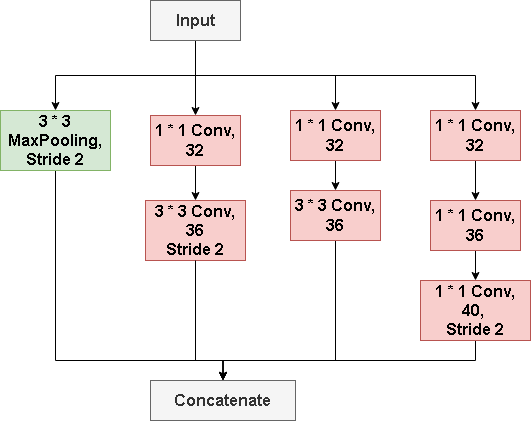

The diagram above was exported from draw.io. Its source (the exported page's mxGraphModel, read from the mxfile embedded in the PNG):
<mxGraphModel dx="2620" dy="933" grid="1" gridSize="10" guides="1" tooltips="1" connect="1" arrows="1" fold="1" page="1" pageScale="1" pageWidth="827" pageHeight="1169" math="0" shadow="0">
  <root>
    <mxCell id="0" />
    <mxCell id="1" parent="0" />
    <mxCell id="RBVPOrrxZNEzKab3p2Ck-3" style="edgeStyle=orthogonalEdgeStyle;rounded=0;orthogonalLoop=1;jettySize=auto;html=1;exitX=0.5;exitY=1;exitDx=0;exitDy=0;entryX=0.5;entryY=0;entryDx=0;entryDy=0;" edge="1" parent="1" source="RBVPOrrxZNEzKab3p2Ck-1" target="RBVPOrrxZNEzKab3p2Ck-2">
      <mxGeometry relative="1" as="geometry" />
    </mxCell>
    <mxCell id="RBVPOrrxZNEzKab3p2Ck-5" style="edgeStyle=orthogonalEdgeStyle;rounded=0;orthogonalLoop=1;jettySize=auto;html=1;exitX=0.5;exitY=1;exitDx=0;exitDy=0;entryX=0.5;entryY=0;entryDx=0;entryDy=0;" edge="1" parent="1" source="RBVPOrrxZNEzKab3p2Ck-1" target="RBVPOrrxZNEzKab3p2Ck-4">
      <mxGeometry relative="1" as="geometry" />
    </mxCell>
    <mxCell id="RBVPOrrxZNEzKab3p2Ck-9" style="edgeStyle=orthogonalEdgeStyle;rounded=0;orthogonalLoop=1;jettySize=auto;html=1;exitX=0.5;exitY=1;exitDx=0;exitDy=0;entryX=0.5;entryY=0;entryDx=0;entryDy=0;" edge="1" parent="1" source="RBVPOrrxZNEzKab3p2Ck-1" target="RBVPOrrxZNEzKab3p2Ck-8">
      <mxGeometry relative="1" as="geometry" />
    </mxCell>
    <mxCell id="RBVPOrrxZNEzKab3p2Ck-13" style="edgeStyle=orthogonalEdgeStyle;rounded=0;orthogonalLoop=1;jettySize=auto;html=1;exitX=0.5;exitY=1;exitDx=0;exitDy=0;entryX=0.5;entryY=0;entryDx=0;entryDy=0;" edge="1" parent="1" source="RBVPOrrxZNEzKab3p2Ck-1" target="RBVPOrrxZNEzKab3p2Ck-12">
      <mxGeometry relative="1" as="geometry" />
    </mxCell>
    <mxCell id="RBVPOrrxZNEzKab3p2Ck-1" value="&lt;b&gt;&lt;font style=&quot;font-size: 16px;&quot;&gt;Input&lt;/font&gt;&lt;/b&gt;" style="rounded=0;whiteSpace=wrap;html=1;fillColor=#f5f5f5;fontColor=#333333;strokeColor=#666666;" vertex="1" parent="1">
      <mxGeometry x="120" y="60" width="90" height="40" as="geometry" />
    </mxCell>
    <mxCell id="RBVPOrrxZNEzKab3p2Ck-20" style="edgeStyle=orthogonalEdgeStyle;rounded=0;orthogonalLoop=1;jettySize=auto;html=1;exitX=0.5;exitY=1;exitDx=0;exitDy=0;entryX=0.5;entryY=0;entryDx=0;entryDy=0;" edge="1" parent="1" source="RBVPOrrxZNEzKab3p2Ck-2" target="RBVPOrrxZNEzKab3p2Ck-19">
      <mxGeometry relative="1" as="geometry">
        <Array as="points">
          <mxPoint x="25" y="420" />
          <mxPoint x="193" y="420" />
        </Array>
      </mxGeometry>
    </mxCell>
    <mxCell id="RBVPOrrxZNEzKab3p2Ck-2" value="&lt;b&gt;&lt;font style=&quot;font-size: 16px;&quot;&gt;3 * 3 MaxPooling, Stride 2&lt;/font&gt;&lt;/b&gt;" style="rounded=0;whiteSpace=wrap;html=1;fillColor=#d5e8d4;strokeColor=#82b366;" vertex="1" parent="1">
      <mxGeometry x="-30" y="170" width="110" height="60" as="geometry" />
    </mxCell>
    <mxCell id="RBVPOrrxZNEzKab3p2Ck-7" value="" style="edgeStyle=orthogonalEdgeStyle;rounded=0;orthogonalLoop=1;jettySize=auto;html=1;" edge="1" parent="1" source="RBVPOrrxZNEzKab3p2Ck-4" target="RBVPOrrxZNEzKab3p2Ck-6">
      <mxGeometry relative="1" as="geometry" />
    </mxCell>
    <mxCell id="RBVPOrrxZNEzKab3p2Ck-4" value="&lt;span style=&quot;font-size: 16px;&quot;&gt;&lt;b&gt;1 * 1 Conv, 32&lt;/b&gt;&lt;/span&gt;" style="rounded=0;whiteSpace=wrap;html=1;fillColor=#f8cecc;strokeColor=#b85450;" vertex="1" parent="1">
      <mxGeometry x="120" y="175" width="90" height="50" as="geometry" />
    </mxCell>
    <mxCell id="RBVPOrrxZNEzKab3p2Ck-6" value="&lt;span style=&quot;font-size: 16px;&quot;&gt;&lt;b&gt;3 * 3 Conv, 36&lt;/b&gt;&lt;/span&gt;&lt;div&gt;&lt;span style=&quot;font-size: 16px;&quot;&gt;&lt;b&gt;Stride 2&lt;/b&gt;&lt;/span&gt;&lt;/div&gt;" style="rounded=0;whiteSpace=wrap;html=1;fillColor=#f8cecc;strokeColor=#b85450;" vertex="1" parent="1">
      <mxGeometry x="115" y="260" width="100" height="60" as="geometry" />
    </mxCell>
    <mxCell id="RBVPOrrxZNEzKab3p2Ck-11" value="" style="edgeStyle=orthogonalEdgeStyle;rounded=0;orthogonalLoop=1;jettySize=auto;html=1;" edge="1" parent="1" source="RBVPOrrxZNEzKab3p2Ck-8" target="RBVPOrrxZNEzKab3p2Ck-10">
      <mxGeometry relative="1" as="geometry" />
    </mxCell>
    <mxCell id="RBVPOrrxZNEzKab3p2Ck-8" value="&lt;span style=&quot;font-size: 16px;&quot;&gt;&lt;b&gt;1 * 1 Conv, 32&lt;/b&gt;&lt;/span&gt;" style="rounded=0;whiteSpace=wrap;html=1;fillColor=#f8cecc;strokeColor=#b85450;" vertex="1" parent="1">
      <mxGeometry x="260" y="170" width="90" height="50" as="geometry" />
    </mxCell>
    <mxCell id="RBVPOrrxZNEzKab3p2Ck-22" style="edgeStyle=orthogonalEdgeStyle;rounded=0;orthogonalLoop=1;jettySize=auto;html=1;exitX=0.5;exitY=1;exitDx=0;exitDy=0;entryX=0.5;entryY=0;entryDx=0;entryDy=0;" edge="1" parent="1" source="RBVPOrrxZNEzKab3p2Ck-10" target="RBVPOrrxZNEzKab3p2Ck-19">
      <mxGeometry relative="1" as="geometry">
        <Array as="points">
          <mxPoint x="305" y="420" />
          <mxPoint x="193" y="420" />
        </Array>
      </mxGeometry>
    </mxCell>
    <mxCell id="RBVPOrrxZNEzKab3p2Ck-10" value="&lt;span style=&quot;font-size: 16px;&quot;&gt;&lt;b&gt;3 * 3 Conv, 36&lt;/b&gt;&lt;/span&gt;" style="rounded=0;whiteSpace=wrap;html=1;fillColor=#f8cecc;strokeColor=#b85450;" vertex="1" parent="1">
      <mxGeometry x="260" y="250" width="90" height="50" as="geometry" />
    </mxCell>
    <mxCell id="RBVPOrrxZNEzKab3p2Ck-15" value="" style="edgeStyle=orthogonalEdgeStyle;rounded=0;orthogonalLoop=1;jettySize=auto;html=1;" edge="1" parent="1" source="RBVPOrrxZNEzKab3p2Ck-12" target="RBVPOrrxZNEzKab3p2Ck-14">
      <mxGeometry relative="1" as="geometry" />
    </mxCell>
    <mxCell id="RBVPOrrxZNEzKab3p2Ck-12" value="&lt;span style=&quot;font-size: 16px;&quot;&gt;&lt;b&gt;1 * 1 Conv, 32&lt;/b&gt;&lt;/span&gt;" style="rounded=0;whiteSpace=wrap;html=1;fillColor=#f8cecc;strokeColor=#b85450;" vertex="1" parent="1">
      <mxGeometry x="400" y="170" width="90" height="50" as="geometry" />
    </mxCell>
    <mxCell id="RBVPOrrxZNEzKab3p2Ck-17" value="" style="edgeStyle=orthogonalEdgeStyle;rounded=0;orthogonalLoop=1;jettySize=auto;html=1;" edge="1" parent="1" source="RBVPOrrxZNEzKab3p2Ck-14" target="RBVPOrrxZNEzKab3p2Ck-16">
      <mxGeometry relative="1" as="geometry" />
    </mxCell>
    <mxCell id="RBVPOrrxZNEzKab3p2Ck-14" value="&lt;span style=&quot;font-size: 16px;&quot;&gt;&lt;b&gt;1 * 1 Conv, 36&lt;/b&gt;&lt;/span&gt;" style="rounded=0;whiteSpace=wrap;html=1;fillColor=#f8cecc;strokeColor=#b85450;" vertex="1" parent="1">
      <mxGeometry x="400" y="260" width="90" height="50" as="geometry" />
    </mxCell>
    <mxCell id="RBVPOrrxZNEzKab3p2Ck-23" style="edgeStyle=orthogonalEdgeStyle;rounded=0;orthogonalLoop=1;jettySize=auto;html=1;exitX=0.5;exitY=1;exitDx=0;exitDy=0;entryX=0.5;entryY=0;entryDx=0;entryDy=0;" edge="1" parent="1" source="RBVPOrrxZNEzKab3p2Ck-16" target="RBVPOrrxZNEzKab3p2Ck-19">
      <mxGeometry relative="1" as="geometry" />
    </mxCell>
    <mxCell id="RBVPOrrxZNEzKab3p2Ck-16" value="&lt;span style=&quot;font-size: 16px;&quot;&gt;&lt;b&gt;1 * 1 Conv, 40,&amp;nbsp;&lt;/b&gt;&lt;/span&gt;&lt;div&gt;&lt;span style=&quot;font-size: 16px;&quot;&gt;&lt;b&gt;Stride 2&lt;/b&gt;&lt;/span&gt;&lt;/div&gt;" style="rounded=0;whiteSpace=wrap;html=1;fillColor=#f8cecc;strokeColor=#b85450;" vertex="1" parent="1">
      <mxGeometry x="390" y="340" width="110" height="60" as="geometry" />
    </mxCell>
    <mxCell id="RBVPOrrxZNEzKab3p2Ck-19" value="&lt;b&gt;&lt;font style=&quot;font-size: 16px;&quot;&gt;Concatenate&lt;/font&gt;&lt;/b&gt;" style="rounded=0;whiteSpace=wrap;html=1;fillColor=#f5f5f5;fontColor=#333333;strokeColor=#666666;" vertex="1" parent="1">
      <mxGeometry x="120" y="440" width="145" height="40" as="geometry" />
    </mxCell>
    <mxCell id="RBVPOrrxZNEzKab3p2Ck-21" style="edgeStyle=orthogonalEdgeStyle;rounded=0;orthogonalLoop=1;jettySize=auto;html=1;exitX=0.5;exitY=1;exitDx=0;exitDy=0;entryX=0.5;entryY=0;entryDx=0;entryDy=0;" edge="1" parent="1" source="RBVPOrrxZNEzKab3p2Ck-6" target="RBVPOrrxZNEzKab3p2Ck-19">
      <mxGeometry relative="1" as="geometry">
        <Array as="points">
          <mxPoint x="165" y="420" />
          <mxPoint x="193" y="420" />
        </Array>
      </mxGeometry>
    </mxCell>
  </root>
</mxGraphModel>